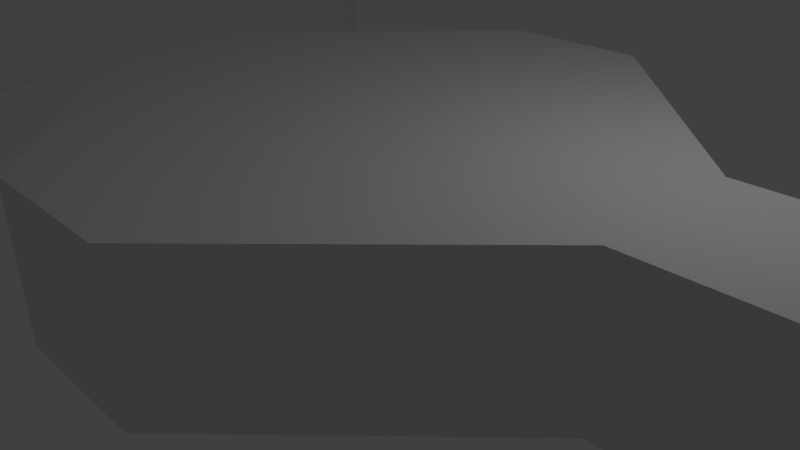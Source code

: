 # Source: TetraCopter01.blend  (saved by Blender 2.64.0; exported with 4.5.12 LTS)
import bpy
from mathutils import Matrix  # noqa: F401  (used for matrix-valued properties, if any)

bpy.ops.wm.read_factory_settings(use_empty=True)
scene = bpy.context.scene
scene.name = 'Scene'

# ---- collections
col_collection_1 = bpy.data.collections.new('Collection 1'); scene.collection.children.link(col_collection_1)

# ---- materials (node trees are filled in below, after node groups)
mat_material = bpy.data.materials.new('Material')
mat_material.alpha_threshold = 0.0
mat_material.use_transparent_shadow = False
mat_material.roughness = 0.5
mat_material.line_color = (0.0, 0.0, 0.0, 1.0)

# ---- material node trees

# ---- world
world_world = bpy.data.worlds.new('World'); scene.world = world_world
world_world.color = (0.05088, 0.05088, 0.05088)
world_world.use_sun_shadow = False
world_world.sun_shadow_jitter_overblur = 0.0
world_world.cycles.sampling_method = 'MANUAL'
world_world.cycles.sample_map_resolution = 256

# ---- cameras
cam_camera = bpy.data.cameras.new('Camera')
cam_camera.clip_end = 100.0
cam_camera.lens = 35.0
cam_camera.sensor_width = 32.0
cam_camera.sensor_height = 18.0
cam_camera.ortho_scale = 7.314
cam_camera.dof.focus_distance = 0.0
cam_camera.dof.aperture_fstop = 128.0

# ---- lights
light_lamp = bpy.data.lights.new('Lamp', 'POINT')
light_lamp.transmission_factor = 0.0
light_lamp.cutoff_distance = 30.0
light_lamp.energy = 100.0
light_lamp.shadow_buffer_clip_start = 1.001
light_lamp.shadow_soft_size = 1.0
light_lamp.shadow_maximum_resolution = 0.006
light_lamp.use_absolute_resolution = True
light_lamp.cycles.use_multiple_importance_sampling = False

# ---- meshes
me_cube_004 = bpy.data.meshes.new('Cube.004')
me_cube_004.from_pydata([(-1.0, -1.0, -1.0), (-1.0, -1.0, 1.0), (-0.2666, 1.0, 1.0), (-0.2666, 1.0, -1.0), (-0.2666, -1.0, 1.0), (-0.2666, -1.0, -1.0), (-1.0, 1.857, -2.0), (-1.0, 1.857, 0.0), (-0.2666, 1.857, 0.0), (-0.2666, 1.857, -2.0), (-0.2666, -1.857, 0.0), (-0.2666, -1.857, -2.0), (-1.0, -0.5, 1.356), (-1.0, 0.0, 1.467), (-1.0, 0.5, 1.356), (-1.0, -0.5, -0.644), (-0.2666, 0.5, -0.644), (-0.2666, 0.0, -0.5326), (-0.2666, -0.5, -0.644), (-1.0, -1.857, 0.0), (-0.7185, -0.8077, 2.5), (-0.7185, 0.8077, 2.5), (-0.7185, -0.4038, 2.5), (-0.7185, 5.732e-10, 2.5), (-0.7185, 0.4038, 2.5), (-1.0, 1.0, -1.0), (-1.0, 0.0, -0.5326), (-1.0, 0.5, -0.644), (-1.0, -1.857, -2.0), (-1.0, 1.0, 1.0), (-0.2395, 0.8077, 2.5), (-0.2395, -0.8077, 2.5), (-0.2395, -0.4038, 2.5), (-0.2395, 5.732e-10, 2.5), (-0.2395, 0.4038, 2.5), (-2.98e-08, -1.0, 1.0), (0.0, -1.0, -1.0), (0.0, -0.5, -0.644), (0.0, 0.0, -0.5326), (0.0, 0.5, -0.644), (0.0, 1.0, -1.0), (-2.98e-08, 1.0, 1.0), (-5.96e-08, 0.8077, 2.5), (-5.96e-08, -0.8077, 2.5), (-5.96e-08, -0.4038, 2.5), (-5.96e-08, 5.732e-10, 2.5), (-5.96e-08, 0.4038, 2.5)], [], [(35, 4, 5, 36), (27, 25, 3, 16), (1, 12, 15, 0), (26, 27, 16, 17), (7, 8, 9, 6), (23, 24, 14, 13), (34, 30, 21, 24), (20, 22, 12, 1), (22, 23, 13, 12), (31, 32, 22, 20), (32, 33, 23, 22), (33, 34, 24, 23), (31, 20, 1, 4), (0, 15, 18, 5), (15, 26, 17, 18), (12, 13, 26, 15), (13, 14, 27, 26), (28, 19, 1, 0), (43, 31, 4, 35), (46, 42, 30, 34), (43, 44, 32, 31), (44, 45, 33, 32), (45, 46, 34, 33), (5, 18, 37, 36), (18, 17, 38, 37), (17, 16, 39, 38), (2, 41, 40, 3), (16, 3, 40, 39), (30, 42, 41, 2), (8, 7, 29, 2), (7, 6, 25, 29), (2, 3, 9, 8), (3, 25, 6, 9), (14, 29, 25, 27), (10, 19, 28, 11), (21, 30, 2, 29), (10, 11, 5, 4), (4, 1, 19, 10), (11, 28, 0, 5), (24, 21, 29, 14)])
me_cube_004.use_remesh_preserve_volume = False
me_cube_004.use_remesh_preserve_attributes = False
me_cube_004.use_mirror_vertex_groups = False
me_cube_004.update()
me_cube_001 = bpy.data.meshes.new('Cube.001')
me_cube_001.from_pydata([(-1.0, -1.0, -1.0), (-1.0, 1.0, -1.0), (1.0, 1.0, -1.0), (1.0, -1.0, -1.0), (-1.0, -1.0, 1.0), (-1.0, 1.0, 1.0), (1.0, 1.0, 1.0), (1.0, -1.0, 1.0), (4.0, 1.0, -1.0), (4.0, -1.0, -1.0), (4.0, 1.0, 1.0), (4.0, -1.0, 1.0), (-0.9928, 4.007, -1.005), (1.0, 4.0, -1.0), (-0.9928, 4.007, 1.005), (1.0, 4.0, 1.0), (-1.0, -4.0, -1.0), (1.0, -4.0, -1.0), (-1.0, -4.0, 1.0), (1.0, -4.0, 1.0), (-4.0, -1.0, -1.0), (-4.007, 0.9928, -1.005), (-4.0, -1.0, 1.0), (-4.007, 0.9928, 1.005)], [], [(4, 5, 23, 22), (5, 6, 15, 14), (6, 7, 11, 10), (0, 3, 17, 16), (0, 1, 2, 3), (7, 6, 5, 4), (10, 11, 9, 8), (3, 2, 8, 9), (14, 15, 13, 12), (2, 1, 12, 13), (19, 18, 16, 17), (7, 4, 18, 19), (22, 23, 21, 20), (1, 0, 20, 21), (7, 19, 11), (10, 15, 6), (14, 23, 5), (4, 22, 18), (17, 3, 9), (16, 20, 0), (21, 12, 1), (13, 8, 2), (23, 14, 12, 21), (15, 10, 8, 13), (11, 19, 17, 9)])
me_cube_001.use_remesh_preserve_volume = False
me_cube_001.use_remesh_preserve_attributes = False
me_cube_001.use_mirror_vertex_groups = False
me_cube_001.update()
me_cube = bpy.data.meshes.new('Cube')
me_cube.from_pydata([(1.0, 1.0, -1.0), (1.0, -1.0, -1.0), (-1.0, -1.0, -1.0), (-1.0, 1.0, -1.0), (1.0, 1.0, 1.0), (1.0, -1.0, 1.0), (-1.0, -1.0, 1.0), (-1.0, 1.0, 1.0), (3.0, 1.0, -1.0), (3.0, -1.0, -1.0), (3.0, 1.0, 1.0), (3.0, -1.0, 1.0), (5.0, 1.0, -1.0), (5.0, -1.0, -1.0), (5.0, 1.0, 1.0), (5.0, -1.0, 1.0), (7.0, 1.0, -1.0), (7.0, -1.0, -1.0), (7.0, 1.0, 1.0), (7.0, -1.0, 1.0), (-3.0, -1.0, -1.0), (-3.0, 1.0, -1.0), (-3.0, -1.0, 1.0), (-3.0, 1.0, 1.0), (-5.0, -1.0, -1.0), (-5.0, 1.0, -1.0), (-5.0, -1.0, 1.0), (-5.0, 1.0, 1.0), (-7.0, -1.0, -1.0), (-7.0, 1.0, -1.0), (-7.0, -1.0, 1.0), (-7.0, 1.0, 1.0)], [], [(0, 1, 2, 3), (4, 7, 6, 5), (8, 9, 1, 0), (1, 5, 6, 2), (6, 7, 23, 22), (4, 0, 3, 7), (10, 11, 15, 14), (9, 11, 5, 1), (4, 5, 11, 10), (0, 4, 10, 8), (17, 19, 15, 13), (12, 13, 9, 8), (8, 10, 14, 12), (13, 15, 11, 9), (16, 18, 19, 17), (14, 15, 19, 18), (16, 17, 13, 12), (12, 14, 18, 16), (20, 22, 26, 24), (20, 21, 3, 2), (2, 6, 22, 20), (21, 23, 7, 3), (28, 29, 25, 24), (25, 27, 23, 21), (22, 23, 27, 26), (24, 25, 21, 20), (28, 30, 31, 29), (24, 26, 30, 28), (29, 31, 27, 25), (26, 27, 31, 30)])
me_cube.materials.append(mat_material)
me_cube.use_remesh_preserve_volume = False
me_cube.use_remesh_preserve_attributes = False
me_cube.use_mirror_vertex_groups = False
me_cube.update()

# ---- objects
ob_cube_002 = bpy.data.objects.new('Cube.002', me_cube_004)
ob_cube_001 = bpy.data.objects.new('Cube.001', me_cube_001)
ob_cube = bpy.data.objects.new('Cube', me_cube)
ob_lamp = bpy.data.objects.new('Lamp', light_lamp)
ob_camera = bpy.data.objects.new('Camera', cam_camera)

# ---- transforms, parenting, visibility, modifiers, constraints
ob_cube_002.location = (-13.0, 0.0, 1.0)
ob_cube_002.scale = (4.011, 4.011, 1.0)
ob_cube_002.lineart.crease_threshold = 0.0
_m = ob_cube_002.modifiers.new('Mirror', 'MIRROR')
ob_cube_001.location = (0.0, 0.0, 1.0)
ob_cube_001.lineart.crease_threshold = 0.0
_m = ob_cube_001.modifiers.new('Subsurf', 'SUBSURF')
_m.uv_smooth = 'PRESERVE_CORNERS'
_m.quality = 2
_m.subdivision_type = 'SIMPLE'
_m.levels = 2
_m.show_only_control_edges = False
ob_cube.location = (11.0, 0.0, 1.0)
ob_cube.lock_rotations_4d = False
ob_cube.empty_display_type = 'ARROWS'
ob_cube.lineart.crease_threshold = 0.0
ob_lamp.location = (4.076, 1.005, 5.904)
ob_lamp.rotation_euler = (0.6503, 0.05522, 1.866)
ob_lamp.lock_rotations_4d = False
ob_lamp.empty_display_type = 'ARROWS'
ob_lamp.color = (0.0, 0.0, 0.0, 0.0)
ob_lamp.lineart.crease_threshold = 0.0
ob_camera.location = (7.481, -6.508, 5.344)
ob_camera.rotation_euler = (1.109, 0.01082, 0.8149)
ob_camera.lock_rotations_4d = False
ob_camera.empty_display_type = 'ARROWS'
ob_camera.color = (0.0, 0.0, 0.0, 0.0)
ob_camera.display_type = 'WIRE'
ob_camera.lineart.crease_threshold = 0.0

# ---- collection membership
col_collection_1.objects.link(ob_cube_002)
col_collection_1.objects.link(ob_cube_001)
col_collection_1.objects.link(ob_cube)
col_collection_1.objects.link(ob_lamp)
col_collection_1.objects.link(ob_camera)

# ---- scene / render settings (as saved in the file)
scene.camera = ob_camera
scene.frame_start = 1; scene.frame_end = 250; scene.frame_set(1)
scene.render.engine = 'BLENDER_EEVEE_NEXT'
scene.render.image_settings.color_mode = 'RGB'
scene.render.image_settings.compression = 90
scene.render.resolution_percentage = 50
scene.render.dither_intensity = 0.0
scene.render.bake_margin = 2
scene.render.bake_bias = 0.0
scene.cycles.use_denoising = False
scene.cycles.samples = 10
scene.cycles.sampling_pattern = 'TABULATED_SOBOL'
scene.cycles.light_sampling_threshold = 0.0
scene.cycles.use_adaptive_sampling = False
scene.cycles.use_light_tree = False
scene.cycles.blur_glossy = 0.0
scene.cycles.volume_bounces = 1
scene.cycles.pixel_filter_type = 'GAUSSIAN'
scene.cycles.sample_clamp_indirect = 0.0
scene.view_settings.view_transform = 'Standard'
bpy.context.view_layer.update()
